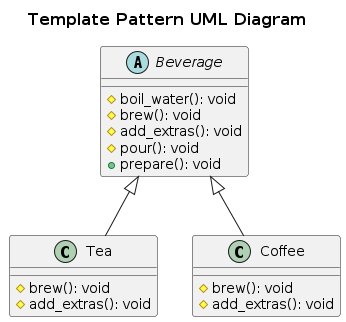

The diagram above was rendered by PlantUML. Its source (embedded in the PNG):
@startuml

skinparam TitleFontSize 16
title "Template Pattern UML Diagram"

abstract class Beverage{
    #boil_water(): void
    #brew(): void
    #add_extras(): void
    #pour(): void
    +prepare(): void
}

class Tea{
    #brew(): void
    #add_extras(): void
}

class Coffee{
    #brew(): void
    #add_extras(): void
}

Beverage <|-- Tea
Beverage <|-- Coffee


@enduml